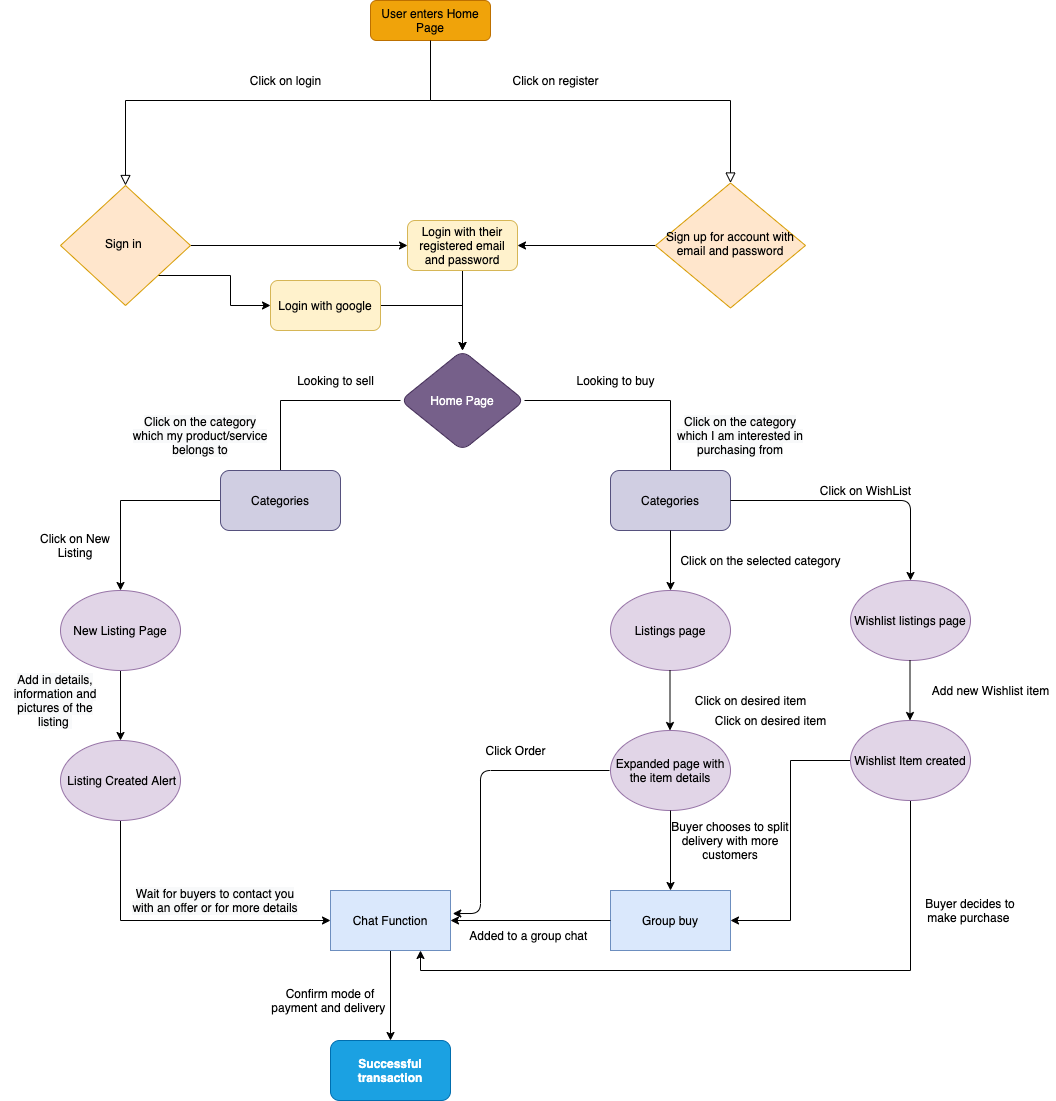

The diagram above was exported from draw.io. Its source (the exported page's mxGraphModel, read from the mxfile embedded in the PNG):
<mxGraphModel dx="2351" dy="2054" grid="1" gridSize="10" guides="1" tooltips="1" connect="1" arrows="1" fold="1" page="1" pageScale="1" pageWidth="827" pageHeight="1169" math="0" shadow="0">
  <root>
    <mxCell id="WIyWlLk6GJQsqaUBKTNV-0" />
    <mxCell id="WIyWlLk6GJQsqaUBKTNV-1" parent="WIyWlLk6GJQsqaUBKTNV-0" />
    <mxCell id="WIyWlLk6GJQsqaUBKTNV-2" value="" style="rounded=0;html=1;jettySize=auto;orthogonalLoop=1;fontSize=11;endArrow=block;endFill=0;endSize=8;strokeWidth=1;shadow=0;labelBackgroundColor=none;edgeStyle=orthogonalEdgeStyle;entryX=0.5;entryY=0;entryDx=0;entryDy=0;" parent="WIyWlLk6GJQsqaUBKTNV-1" target="WIyWlLk6GJQsqaUBKTNV-6" edge="1">
      <mxGeometry relative="1" as="geometry">
        <mxPoint x="-150" y="-316" as="sourcePoint" />
        <mxPoint x="-290" y="-216" as="targetPoint" />
        <Array as="points">
          <mxPoint x="-150" y="-280" />
          <mxPoint x="-455" y="-280" />
        </Array>
      </mxGeometry>
    </mxCell>
    <mxCell id="WIyWlLk6GJQsqaUBKTNV-3" value="User enters Home Page" style="rounded=1;whiteSpace=wrap;html=1;fontSize=12;glass=0;strokeWidth=1;shadow=0;fillColor=#f0a30a;strokeColor=#BD7000;fontColor=#000000;" parent="WIyWlLk6GJQsqaUBKTNV-1" vertex="1">
      <mxGeometry x="-210" y="-380" width="120" height="40" as="geometry" />
    </mxCell>
    <mxCell id="ysRdiJZ_DhZvRFIPTTrV-3" style="edgeStyle=orthogonalEdgeStyle;rounded=0;orthogonalLoop=1;jettySize=auto;html=1;" parent="WIyWlLk6GJQsqaUBKTNV-1" source="WIyWlLk6GJQsqaUBKTNV-6" target="ysRdiJZ_DhZvRFIPTTrV-4" edge="1">
      <mxGeometry relative="1" as="geometry">
        <mxPoint x="-210" y="-170" as="targetPoint" />
      </mxGeometry>
    </mxCell>
    <mxCell id="O89O_qK2WsIUUxIcBsjI-2" style="edgeStyle=orthogonalEdgeStyle;rounded=0;orthogonalLoop=1;jettySize=auto;html=1;exitX=1;exitY=1;exitDx=0;exitDy=0;entryX=0;entryY=0.5;entryDx=0;entryDy=0;" parent="WIyWlLk6GJQsqaUBKTNV-1" source="WIyWlLk6GJQsqaUBKTNV-6" target="O89O_qK2WsIUUxIcBsjI-0" edge="1">
      <mxGeometry relative="1" as="geometry" />
    </mxCell>
    <mxCell id="WIyWlLk6GJQsqaUBKTNV-6" value="Sign in&amp;nbsp;" style="rhombus;whiteSpace=wrap;html=1;shadow=0;fontFamily=Helvetica;fontSize=12;align=center;strokeWidth=1;spacing=6;spacingTop=-4;fillColor=#ffe6cc;strokeColor=#d79b00;" parent="WIyWlLk6GJQsqaUBKTNV-1" vertex="1">
      <mxGeometry x="-520" y="-195" width="130" height="120" as="geometry" />
    </mxCell>
    <mxCell id="ysRdiJZ_DhZvRFIPTTrV-0" value="" style="rounded=0;html=1;jettySize=auto;orthogonalLoop=1;fontSize=11;endArrow=block;endFill=0;endSize=8;strokeWidth=1;shadow=0;labelBackgroundColor=none;edgeStyle=orthogonalEdgeStyle;exitX=0.5;exitY=1;exitDx=0;exitDy=0;entryX=0.5;entryY=0;entryDx=0;entryDy=0;" parent="WIyWlLk6GJQsqaUBKTNV-1" source="WIyWlLk6GJQsqaUBKTNV-3" target="ysRdiJZ_DhZvRFIPTTrV-1" edge="1">
      <mxGeometry relative="1" as="geometry">
        <mxPoint x="-200" y="-330" as="sourcePoint" />
        <mxPoint x="135" y="-230" as="targetPoint" />
        <Array as="points">
          <mxPoint x="-150" y="-280" />
          <mxPoint x="150" y="-280" />
        </Array>
      </mxGeometry>
    </mxCell>
    <mxCell id="K4oIQYr77A71NK6eeq-h-1" style="edgeStyle=orthogonalEdgeStyle;rounded=0;orthogonalLoop=1;jettySize=auto;html=1;entryX=1;entryY=0.5;entryDx=0;entryDy=0;" parent="WIyWlLk6GJQsqaUBKTNV-1" source="ysRdiJZ_DhZvRFIPTTrV-1" target="ysRdiJZ_DhZvRFIPTTrV-4" edge="1">
      <mxGeometry relative="1" as="geometry" />
    </mxCell>
    <mxCell id="ysRdiJZ_DhZvRFIPTTrV-1" value="Sign up for account with email and password" style="rhombus;whiteSpace=wrap;html=1;shadow=0;fontFamily=Helvetica;fontSize=12;align=center;strokeWidth=1;spacing=6;spacingTop=-4;fillColor=#ffe6cc;strokeColor=#d79b00;" parent="WIyWlLk6GJQsqaUBKTNV-1" vertex="1">
      <mxGeometry x="75" y="-197.5" width="150" height="125" as="geometry" />
    </mxCell>
    <mxCell id="ysRdiJZ_DhZvRFIPTTrV-9" value="" style="edgeStyle=orthogonalEdgeStyle;rounded=0;orthogonalLoop=1;jettySize=auto;html=1;" parent="WIyWlLk6GJQsqaUBKTNV-1" source="ysRdiJZ_DhZvRFIPTTrV-4" target="ysRdiJZ_DhZvRFIPTTrV-8" edge="1">
      <mxGeometry relative="1" as="geometry" />
    </mxCell>
    <mxCell id="ysRdiJZ_DhZvRFIPTTrV-22" value="" style="edgeStyle=orthogonalEdgeStyle;rounded=0;orthogonalLoop=1;jettySize=auto;html=1;" parent="WIyWlLk6GJQsqaUBKTNV-1" source="ysRdiJZ_DhZvRFIPTTrV-8" edge="1">
      <mxGeometry relative="1" as="geometry">
        <mxPoint x="-300" y="140" as="targetPoint" />
      </mxGeometry>
    </mxCell>
    <mxCell id="ysRdiJZ_DhZvRFIPTTrV-25" style="edgeStyle=orthogonalEdgeStyle;rounded=0;orthogonalLoop=1;jettySize=auto;html=1;" parent="WIyWlLk6GJQsqaUBKTNV-1" source="ysRdiJZ_DhZvRFIPTTrV-8" edge="1">
      <mxGeometry relative="1" as="geometry">
        <mxPoint x="90" y="140" as="targetPoint" />
      </mxGeometry>
    </mxCell>
    <mxCell id="ysRdiJZ_DhZvRFIPTTrV-8" value="Home Page" style="rhombus;whiteSpace=wrap;html=1;rounded=1;fillColor=#76608a;strokeColor=#432D57;fontColor=#ffffff;" parent="WIyWlLk6GJQsqaUBKTNV-1" vertex="1">
      <mxGeometry x="-180" y="-30" width="124" height="100" as="geometry" />
    </mxCell>
    <mxCell id="ysRdiJZ_DhZvRFIPTTrV-28" style="edgeStyle=orthogonalEdgeStyle;rounded=0;orthogonalLoop=1;jettySize=auto;html=1;" parent="WIyWlLk6GJQsqaUBKTNV-1" source="ysRdiJZ_DhZvRFIPTTrV-21" target="ysRdiJZ_DhZvRFIPTTrV-37" edge="1">
      <mxGeometry relative="1" as="geometry">
        <mxPoint x="-460" y="230" as="targetPoint" />
      </mxGeometry>
    </mxCell>
    <mxCell id="ysRdiJZ_DhZvRFIPTTrV-21" value="Categories" style="whiteSpace=wrap;html=1;rounded=1;fillColor=#d0cee2;strokeColor=#56517e;" parent="WIyWlLk6GJQsqaUBKTNV-1" vertex="1">
      <mxGeometry x="-360" y="90" width="120" height="60" as="geometry" />
    </mxCell>
    <mxCell id="ysRdiJZ_DhZvRFIPTTrV-23" value="Looking to sell" style="text;html=1;resizable=0;autosize=1;align=center;verticalAlign=middle;points=[];fillColor=none;strokeColor=none;rounded=0;" parent="WIyWlLk6GJQsqaUBKTNV-1" vertex="1">
      <mxGeometry x="-290" y="-10" width="90" height="20" as="geometry" />
    </mxCell>
    <mxCell id="ysRdiJZ_DhZvRFIPTTrV-26" value="Categories" style="rounded=1;whiteSpace=wrap;html=1;fillColor=#d0cee2;strokeColor=#56517e;" parent="WIyWlLk6GJQsqaUBKTNV-1" vertex="1">
      <mxGeometry x="30" y="90" width="120" height="60" as="geometry" />
    </mxCell>
    <mxCell id="ysRdiJZ_DhZvRFIPTTrV-27" value="Looking to buy" style="text;html=1;resizable=0;autosize=1;align=center;verticalAlign=middle;points=[];fillColor=none;strokeColor=none;rounded=0;" parent="WIyWlLk6GJQsqaUBKTNV-1" vertex="1">
      <mxGeometry x="-10" y="-10" width="90" height="20" as="geometry" />
    </mxCell>
    <mxCell id="ysRdiJZ_DhZvRFIPTTrV-30" style="edgeStyle=orthogonalEdgeStyle;rounded=0;orthogonalLoop=1;jettySize=auto;html=1;exitX=0.5;exitY=1;exitDx=0;exitDy=0;" parent="WIyWlLk6GJQsqaUBKTNV-1" source="ysRdiJZ_DhZvRFIPTTrV-37" target="ysRdiJZ_DhZvRFIPTTrV-31" edge="1">
      <mxGeometry relative="1" as="geometry">
        <mxPoint x="-460" y="360" as="targetPoint" />
        <mxPoint x="-460" y="310" as="sourcePoint" />
      </mxGeometry>
    </mxCell>
    <mxCell id="ysRdiJZ_DhZvRFIPTTrV-32" style="edgeStyle=orthogonalEdgeStyle;rounded=0;orthogonalLoop=1;jettySize=auto;html=1;entryX=0;entryY=0.5;entryDx=0;entryDy=0;" parent="WIyWlLk6GJQsqaUBKTNV-1" source="ysRdiJZ_DhZvRFIPTTrV-31" target="ysRdiJZ_DhZvRFIPTTrV-34" edge="1">
      <mxGeometry relative="1" as="geometry">
        <mxPoint x="-300" y="510" as="targetPoint" />
        <Array as="points">
          <mxPoint x="-460" y="540" />
        </Array>
      </mxGeometry>
    </mxCell>
    <mxCell id="ysRdiJZ_DhZvRFIPTTrV-31" value="&amp;nbsp;Listing Created Alert" style="ellipse;whiteSpace=wrap;html=1;fillColor=#e1d5e7;strokeColor=#9673a6;" parent="WIyWlLk6GJQsqaUBKTNV-1" vertex="1">
      <mxGeometry x="-520" y="360" width="120" height="80" as="geometry" />
    </mxCell>
    <mxCell id="CSJmpFg6XhBXcKDQBfsw-7" value="" style="endArrow=classic;html=1;exitX=0.5;exitY=1;exitDx=0;exitDy=0;" parent="WIyWlLk6GJQsqaUBKTNV-1" source="ysRdiJZ_DhZvRFIPTTrV-26" edge="1">
      <mxGeometry width="50" height="50" relative="1" as="geometry">
        <mxPoint x="80" y="210" as="sourcePoint" />
        <mxPoint x="90" y="210" as="targetPoint" />
      </mxGeometry>
    </mxCell>
    <mxCell id="CSJmpFg6XhBXcKDQBfsw-8" value="Listings page" style="ellipse;whiteSpace=wrap;html=1;fillColor=#e1d5e7;strokeColor=#9673a6;" parent="WIyWlLk6GJQsqaUBKTNV-1" vertex="1">
      <mxGeometry x="30" y="210" width="120" height="80" as="geometry" />
    </mxCell>
    <mxCell id="CSJmpFg6XhBXcKDQBfsw-9" value="" style="endArrow=classic;html=1;exitX=0.5;exitY=1;exitDx=0;exitDy=0;" parent="WIyWlLk6GJQsqaUBKTNV-1" edge="1">
      <mxGeometry width="50" height="50" relative="1" as="geometry">
        <mxPoint x="89.5" y="290" as="sourcePoint" />
        <mxPoint x="89.5" y="350" as="targetPoint" />
      </mxGeometry>
    </mxCell>
    <mxCell id="CSJmpFg6XhBXcKDQBfsw-10" value="Expanded page with the item details" style="ellipse;whiteSpace=wrap;html=1;fillColor=#e1d5e7;strokeColor=#9673a6;" parent="WIyWlLk6GJQsqaUBKTNV-1" vertex="1">
      <mxGeometry x="30" y="350" width="120" height="80" as="geometry" />
    </mxCell>
    <mxCell id="CSJmpFg6XhBXcKDQBfsw-12" value="" style="endArrow=classic;html=1;exitX=0.5;exitY=1;exitDx=0;exitDy=0;entryX=1.019;entryY=0.384;entryDx=0;entryDy=0;entryPerimeter=0;" parent="WIyWlLk6GJQsqaUBKTNV-1" target="ysRdiJZ_DhZvRFIPTTrV-34" edge="1">
      <mxGeometry width="50" height="50" relative="1" as="geometry">
        <mxPoint x="29" y="390" as="sourcePoint" />
        <mxPoint x="29" y="450" as="targetPoint" />
        <Array as="points">
          <mxPoint x="-100" y="390" />
          <mxPoint x="-100" y="533" />
        </Array>
      </mxGeometry>
    </mxCell>
    <mxCell id="CSJmpFg6XhBXcKDQBfsw-13" value="" style="endArrow=classic;html=1;" parent="WIyWlLk6GJQsqaUBKTNV-1" edge="1">
      <mxGeometry width="50" height="50" relative="1" as="geometry">
        <mxPoint x="150" y="120" as="sourcePoint" />
        <mxPoint x="330" y="200" as="targetPoint" />
        <Array as="points">
          <mxPoint x="330" y="120" />
        </Array>
      </mxGeometry>
    </mxCell>
    <mxCell id="ysRdiJZ_DhZvRFIPTTrV-42" style="edgeStyle=orthogonalEdgeStyle;rounded=0;orthogonalLoop=1;jettySize=auto;html=1;" parent="WIyWlLk6GJQsqaUBKTNV-1" source="ysRdiJZ_DhZvRFIPTTrV-34" target="ysRdiJZ_DhZvRFIPTTrV-43" edge="1">
      <mxGeometry relative="1" as="geometry">
        <mxPoint x="-190" y="640" as="targetPoint" />
        <Array as="points">
          <mxPoint x="-190" y="710" />
          <mxPoint x="-190" y="710" />
        </Array>
      </mxGeometry>
    </mxCell>
    <mxCell id="ysRdiJZ_DhZvRFIPTTrV-34" value="Chat Function" style="whiteSpace=wrap;html=1;fillColor=#dae8fc;strokeColor=#6c8ebf;" parent="WIyWlLk6GJQsqaUBKTNV-1" vertex="1">
      <mxGeometry x="-250" y="510" width="120" height="60" as="geometry" />
    </mxCell>
    <mxCell id="CSJmpFg6XhBXcKDQBfsw-14" value="Click on WishList" style="text;html=1;resizable=0;autosize=1;align=center;verticalAlign=middle;points=[];fillColor=none;strokeColor=none;rounded=0;" parent="WIyWlLk6GJQsqaUBKTNV-1" vertex="1">
      <mxGeometry x="230" y="100" width="110" height="20" as="geometry" />
    </mxCell>
    <mxCell id="CSJmpFg6XhBXcKDQBfsw-15" value="Click on the selected category" style="text;html=1;resizable=0;autosize=1;align=center;verticalAlign=middle;points=[];fillColor=none;strokeColor=none;rounded=0;" parent="WIyWlLk6GJQsqaUBKTNV-1" vertex="1">
      <mxGeometry x="90" y="170" width="180" height="20" as="geometry" />
    </mxCell>
    <mxCell id="ysRdiJZ_DhZvRFIPTTrV-36" value="Click on New Listing" style="text;html=1;strokeColor=none;fillColor=none;align=center;verticalAlign=middle;whiteSpace=wrap;rounded=0;" parent="WIyWlLk6GJQsqaUBKTNV-1" vertex="1">
      <mxGeometry x="-560" y="150" width="110" height="30" as="geometry" />
    </mxCell>
    <mxCell id="ysRdiJZ_DhZvRFIPTTrV-37" value="New Listing Page" style="ellipse;whiteSpace=wrap;html=1;fillColor=#e1d5e7;strokeColor=#9673a6;" parent="WIyWlLk6GJQsqaUBKTNV-1" vertex="1">
      <mxGeometry x="-520" y="210" width="120" height="80" as="geometry" />
    </mxCell>
    <mxCell id="ysRdiJZ_DhZvRFIPTTrV-38" value="&#10;&#10;&lt;span style=&quot;color: rgb(0, 0, 0); font-family: helvetica; font-size: 12px; font-style: normal; font-weight: 400; letter-spacing: normal; text-align: center; text-indent: 0px; text-transform: none; word-spacing: 0px; background-color: rgb(248, 249, 250); display: inline; float: none;&quot;&gt;Add in details, information and pictures of the listing&amp;nbsp;&lt;/span&gt;&#10;&#10;" style="text;html=1;strokeColor=none;fillColor=none;align=center;verticalAlign=middle;whiteSpace=wrap;rounded=0;" parent="WIyWlLk6GJQsqaUBKTNV-1" vertex="1">
      <mxGeometry x="-580" y="310" width="110" height="20" as="geometry" />
    </mxCell>
    <mxCell id="CSJmpFg6XhBXcKDQBfsw-16" value="Wishlist listings page" style="ellipse;whiteSpace=wrap;html=1;fillColor=#e1d5e7;strokeColor=#9673a6;" parent="WIyWlLk6GJQsqaUBKTNV-1" vertex="1">
      <mxGeometry x="270" y="200" width="120" height="80" as="geometry" />
    </mxCell>
    <mxCell id="CSJmpFg6XhBXcKDQBfsw-17" value="" style="endArrow=classic;html=1;exitX=0.5;exitY=1;exitDx=0;exitDy=0;" parent="WIyWlLk6GJQsqaUBKTNV-1" edge="1">
      <mxGeometry width="50" height="50" relative="1" as="geometry">
        <mxPoint x="329.5" y="280" as="sourcePoint" />
        <mxPoint x="329.5" y="340" as="targetPoint" />
      </mxGeometry>
    </mxCell>
    <mxCell id="ysRdiJZ_DhZvRFIPTTrV-50" style="edgeStyle=orthogonalEdgeStyle;rounded=0;orthogonalLoop=1;jettySize=auto;html=1;entryX=1;entryY=0.5;entryDx=0;entryDy=0;" parent="WIyWlLk6GJQsqaUBKTNV-1" source="CSJmpFg6XhBXcKDQBfsw-18" target="CSJmpFg6XhBXcKDQBfsw-30" edge="1">
      <mxGeometry relative="1" as="geometry" />
    </mxCell>
    <mxCell id="ysRdiJZ_DhZvRFIPTTrV-51" style="edgeStyle=orthogonalEdgeStyle;rounded=0;orthogonalLoop=1;jettySize=auto;html=1;entryX=0.75;entryY=1;entryDx=0;entryDy=0;exitX=0.5;exitY=1;exitDx=0;exitDy=0;" parent="WIyWlLk6GJQsqaUBKTNV-1" source="CSJmpFg6XhBXcKDQBfsw-18" target="ysRdiJZ_DhZvRFIPTTrV-34" edge="1">
      <mxGeometry relative="1" as="geometry">
        <Array as="points">
          <mxPoint x="330" y="590" />
          <mxPoint x="-160" y="590" />
        </Array>
      </mxGeometry>
    </mxCell>
    <mxCell id="CSJmpFg6XhBXcKDQBfsw-18" value="Wishlist Item created" style="ellipse;whiteSpace=wrap;html=1;fillColor=#e1d5e7;strokeColor=#9673a6;" parent="WIyWlLk6GJQsqaUBKTNV-1" vertex="1">
      <mxGeometry x="270" y="340" width="120" height="80" as="geometry" />
    </mxCell>
    <mxCell id="ysRdiJZ_DhZvRFIPTTrV-39" value="&#10;&#10;&lt;span style=&quot;color: rgb(0, 0, 0); font-family: helvetica; font-size: 12px; font-style: normal; font-weight: 400; letter-spacing: normal; text-align: center; text-indent: 0px; text-transform: none; word-spacing: 0px; background-color: rgb(248, 249, 250); display: inline; float: none;&quot;&gt;Wait for buyers to contact you with an offer or for more details&lt;/span&gt;&#10;&#10;" style="text;html=1;strokeColor=none;fillColor=none;align=center;verticalAlign=middle;whiteSpace=wrap;rounded=0;" parent="WIyWlLk6GJQsqaUBKTNV-1" vertex="1">
      <mxGeometry x="-450" y="510" width="170" height="20" as="geometry" />
    </mxCell>
    <mxCell id="CSJmpFg6XhBXcKDQBfsw-19" value="Add new Wishlist item" style="text;html=1;resizable=0;autosize=1;align=center;verticalAlign=middle;points=[];fillColor=none;strokeColor=none;rounded=0;" parent="WIyWlLk6GJQsqaUBKTNV-1" vertex="1">
      <mxGeometry x="345" y="300" width="130" height="20" as="geometry" />
    </mxCell>
    <mxCell id="ysRdiJZ_DhZvRFIPTTrV-40" value="&#10;&#10;&lt;span style=&quot;color: rgb(0, 0, 0); font-family: helvetica; font-size: 12px; font-style: normal; font-weight: 400; letter-spacing: normal; text-align: center; text-indent: 0px; text-transform: none; word-spacing: 0px; background-color: rgb(248, 249, 250); display: inline; float: none;&quot;&gt;Click on the category which my product/service belongs to&lt;/span&gt;&#10;&#10;" style="text;html=1;strokeColor=none;fillColor=none;align=center;verticalAlign=middle;whiteSpace=wrap;rounded=0;" parent="WIyWlLk6GJQsqaUBKTNV-1" vertex="1">
      <mxGeometry x="-450" y="20" width="140" height="70" as="geometry" />
    </mxCell>
    <mxCell id="ysRdiJZ_DhZvRFIPTTrV-41" value="&#10;&#10;&lt;span style=&quot;color: rgb(0, 0, 0); font-family: helvetica; font-size: 12px; font-style: normal; font-weight: 400; letter-spacing: normal; text-align: center; text-indent: 0px; text-transform: none; word-spacing: 0px; background-color: rgb(248, 249, 250); display: inline; float: none;&quot;&gt;Click on the category which I am interested in purchasing from&lt;/span&gt;&#10;&#10;" style="text;html=1;strokeColor=none;fillColor=none;align=center;verticalAlign=middle;whiteSpace=wrap;rounded=0;" parent="WIyWlLk6GJQsqaUBKTNV-1" vertex="1">
      <mxGeometry x="90" y="40" width="140" height="30" as="geometry" />
    </mxCell>
    <mxCell id="CSJmpFg6XhBXcKDQBfsw-24" value="Click on desired item" style="text;html=1;resizable=0;autosize=1;align=center;verticalAlign=middle;points=[];fillColor=none;strokeColor=none;rounded=0;" parent="WIyWlLk6GJQsqaUBKTNV-1" vertex="1">
      <mxGeometry x="105" y="310" width="130" height="20" as="geometry" />
    </mxCell>
    <mxCell id="ysRdiJZ_DhZvRFIPTTrV-43" value="&lt;b&gt;Successful transaction&lt;/b&gt;" style="rounded=1;whiteSpace=wrap;html=1;fillColor=#1ba1e2;strokeColor=#006EAF;fontColor=#ffffff;" parent="WIyWlLk6GJQsqaUBKTNV-1" vertex="1">
      <mxGeometry x="-250" y="660" width="120" height="60" as="geometry" />
    </mxCell>
    <mxCell id="CSJmpFg6XhBXcKDQBfsw-25" value="Click Order" style="text;html=1;resizable=0;autosize=1;align=center;verticalAlign=middle;points=[];fillColor=none;strokeColor=none;rounded=0;" parent="WIyWlLk6GJQsqaUBKTNV-1" vertex="1">
      <mxGeometry x="-105" y="360" width="80" height="20" as="geometry" />
    </mxCell>
    <mxCell id="CSJmpFg6XhBXcKDQBfsw-26" value="Click on desired item" style="text;html=1;resizable=0;autosize=1;align=center;verticalAlign=middle;points=[];fillColor=none;strokeColor=none;rounded=0;" parent="WIyWlLk6GJQsqaUBKTNV-1" vertex="1">
      <mxGeometry x="125" y="330" width="130" height="20" as="geometry" />
    </mxCell>
    <mxCell id="ysRdiJZ_DhZvRFIPTTrV-46" value="Buyer chooses to split delivery with more customers" style="text;html=1;strokeColor=none;fillColor=none;align=center;verticalAlign=middle;whiteSpace=wrap;rounded=0;" parent="WIyWlLk6GJQsqaUBKTNV-1" vertex="1">
      <mxGeometry x="90" y="450" width="120" height="20" as="geometry" />
    </mxCell>
    <mxCell id="CSJmpFg6XhBXcKDQBfsw-28" value="" style="endArrow=classic;html=1;exitX=0.5;exitY=1;exitDx=0;exitDy=0;entryX=0.5;entryY=0;entryDx=0;entryDy=0;" parent="WIyWlLk6GJQsqaUBKTNV-1" source="CSJmpFg6XhBXcKDQBfsw-10" target="CSJmpFg6XhBXcKDQBfsw-30" edge="1">
      <mxGeometry width="50" height="50" relative="1" as="geometry">
        <mxPoint x="-20" y="600" as="sourcePoint" />
        <mxPoint x="90" y="500" as="targetPoint" />
      </mxGeometry>
    </mxCell>
    <mxCell id="CSJmpFg6XhBXcKDQBfsw-30" value="Group buy" style="whiteSpace=wrap;html=1;fillColor=#dae8fc;strokeColor=#6c8ebf;" parent="WIyWlLk6GJQsqaUBKTNV-1" vertex="1">
      <mxGeometry x="30" y="510" width="120" height="60" as="geometry" />
    </mxCell>
    <mxCell id="CSJmpFg6XhBXcKDQBfsw-31" value="" style="endArrow=classic;html=1;exitX=0;exitY=0.5;exitDx=0;exitDy=0;entryX=1;entryY=0.5;entryDx=0;entryDy=0;" parent="WIyWlLk6GJQsqaUBKTNV-1" source="CSJmpFg6XhBXcKDQBfsw-30" target="ysRdiJZ_DhZvRFIPTTrV-34" edge="1">
      <mxGeometry width="50" height="50" relative="1" as="geometry">
        <mxPoint x="90" y="585" as="sourcePoint" />
        <mxPoint x="90" y="650" as="targetPoint" />
      </mxGeometry>
    </mxCell>
    <mxCell id="CSJmpFg6XhBXcKDQBfsw-36" value="Added to a group chat&amp;nbsp;" style="text;html=1;strokeColor=none;fillColor=none;align=center;verticalAlign=middle;whiteSpace=wrap;rounded=0;" parent="WIyWlLk6GJQsqaUBKTNV-1" vertex="1">
      <mxGeometry x="-130" y="540" width="160" height="30" as="geometry" />
    </mxCell>
    <mxCell id="ysRdiJZ_DhZvRFIPTTrV-49" value="Confirm mode of payment and delivery&amp;nbsp;" style="text;html=1;strokeColor=none;fillColor=none;align=center;verticalAlign=middle;whiteSpace=wrap;rounded=0;" parent="WIyWlLk6GJQsqaUBKTNV-1" vertex="1">
      <mxGeometry x="-310" y="610" width="120" height="20" as="geometry" />
    </mxCell>
    <mxCell id="ysRdiJZ_DhZvRFIPTTrV-52" value="Buyer decides to make purchase&amp;nbsp;" style="text;html=1;strokeColor=none;fillColor=none;align=center;verticalAlign=middle;whiteSpace=wrap;rounded=0;" parent="WIyWlLk6GJQsqaUBKTNV-1" vertex="1">
      <mxGeometry x="340" y="520" width="100" height="20" as="geometry" />
    </mxCell>
    <mxCell id="CSJmpFg6XhBXcKDQBfsw-37" value="Click on login" style="text;html=1;resizable=0;autosize=1;align=center;verticalAlign=middle;points=[];fillColor=none;strokeColor=none;rounded=0;" parent="WIyWlLk6GJQsqaUBKTNV-1" vertex="1">
      <mxGeometry x="-340" y="-310" width="90" height="20" as="geometry" />
    </mxCell>
    <mxCell id="K4oIQYr77A71NK6eeq-h-3" style="edgeStyle=orthogonalEdgeStyle;rounded=0;orthogonalLoop=1;jettySize=auto;html=1;entryX=0.5;entryY=0;entryDx=0;entryDy=0;" parent="WIyWlLk6GJQsqaUBKTNV-1" source="O89O_qK2WsIUUxIcBsjI-0" target="ysRdiJZ_DhZvRFIPTTrV-8" edge="1">
      <mxGeometry relative="1" as="geometry" />
    </mxCell>
    <mxCell id="O89O_qK2WsIUUxIcBsjI-0" value="Login with google" style="rounded=1;whiteSpace=wrap;html=1;fillColor=#fff2cc;strokeColor=#d6b656;" parent="WIyWlLk6GJQsqaUBKTNV-1" vertex="1">
      <mxGeometry x="-310" y="-100" width="110" height="50" as="geometry" />
    </mxCell>
    <mxCell id="O89O_qK2WsIUUxIcBsjI-3" value="Click on register" style="text;html=1;resizable=0;autosize=1;align=center;verticalAlign=middle;points=[];fillColor=none;strokeColor=none;rounded=0;" parent="WIyWlLk6GJQsqaUBKTNV-1" vertex="1">
      <mxGeometry x="-75" y="-310" width="100" height="20" as="geometry" />
    </mxCell>
    <mxCell id="ysRdiJZ_DhZvRFIPTTrV-4" value="Login with their registered email and password" style="rounded=1;whiteSpace=wrap;html=1;fillColor=#fff2cc;strokeColor=#d6b656;" parent="WIyWlLk6GJQsqaUBKTNV-1" vertex="1">
      <mxGeometry x="-173" y="-160" width="110" height="50" as="geometry" />
    </mxCell>
  </root>
</mxGraphModel>